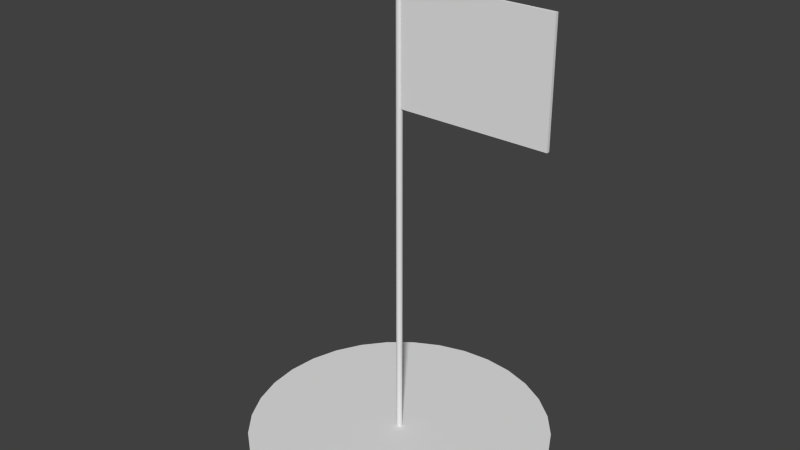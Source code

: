 # Source: Flag.blend  (saved by Blender 2.72.0; exported with 4.5.12 LTS)
import bpy
from mathutils import Matrix  # noqa: F401  (used for matrix-valued properties, if any)

bpy.ops.wm.read_factory_settings(use_empty=True)
scene = bpy.context.scene
scene.name = 'Scene'

# ---- collections
col_collection_1 = bpy.data.collections.new('Collection 1'); scene.collection.children.link(col_collection_1)

# ---- world
world_world = bpy.data.worlds.new('World'); scene.world = world_world
world_world.color = (0.05088, 0.05088, 0.05088)
world_world.use_sun_shadow = False
world_world.sun_shadow_jitter_overblur = 0.0
world_world.cycles.sampling_method = 'MANUAL'
world_world.cycles.sample_map_resolution = 256

# ---- meshes
me_cylinder_001 = bpy.data.meshes.new('Cylinder.001')
me_cylinder_001.from_pydata([(-0.09599, 1.0, -0.5673), (-0.09599, 1.0, -0.5573), (0.0991, 0.9808, -0.5673), (0.0991, 0.9808, -0.5573), (0.2867, 0.9239, -0.5673), (0.2867, 0.9239, -0.5573), (0.4596, 0.8315, -0.5673), (0.4596, 0.8315, -0.5573), (0.6111, 0.7071, -0.5673), (0.6111, 0.7071, -0.5573), (0.7355, 0.5556, -0.5673), (0.7355, 0.5556, -0.5573), (0.8279, 0.3827, -0.5673), (0.8279, 0.3827, -0.5573), (0.8848, 0.1951, -0.5673), (0.8848, 0.1951, -0.5573), (0.904, 7.736e-08, -0.5673), (0.904, 7.736e-08, -0.5573), (0.8848, -0.1951, -0.5673), (0.8848, -0.1951, -0.5573), (0.8279, -0.3827, -0.5673), (0.8279, -0.3827, -0.5573), (0.7355, -0.5556, -0.5673), (0.7355, -0.5556, -0.5573), (0.6111, -0.7071, -0.5673), (0.6111, -0.7071, -0.5573), (0.4596, -0.8315, -0.5673), (0.4596, -0.8315, -0.5573), (0.2867, -0.9239, -0.5673), (0.2867, -0.9239, -0.5573), (0.0991, -0.9808, -0.5673), (0.0991, -0.9808, -0.5573), (-0.09599, -1.0, -0.5673), (-0.09599, -1.0, -0.5573), (-0.2911, -0.9808, -0.5673), (-0.2911, -0.9808, -0.5573), (-0.4787, -0.9239, -0.5673), (-0.4787, -0.9239, -0.5573), (-0.6516, -0.8315, -0.5673), (-0.6516, -0.8315, -0.5573), (-0.8031, -0.7071, -0.5673), (-0.8031, -0.7071, -0.5573), (-0.9275, -0.5556, -0.5673), (-0.9275, -0.5556, -0.5573), (-1.02, -0.3827, -0.5673), (-1.02, -0.3827, -0.5573), (-1.077, -0.1951, -0.5673), (-1.077, -0.1951, -0.5573), (-1.096, 9.675e-07, -0.5673), (-1.096, 9.675e-07, -0.5573), (-1.077, 0.1951, -0.5673), (-1.077, 0.1951, -0.5573), (-1.02, 0.3827, -0.5673), (-1.02, 0.3827, -0.5573), (-0.9275, 0.5556, -0.5673), (-0.9275, 0.5556, -0.5573), (-0.8031, 0.7071, -0.5673), (-0.8031, 0.7071, -0.5573), (-0.6516, 0.8315, -0.5673), (-0.6516, 0.8315, -0.5573), (-0.4787, 0.9239, -0.5673), (-0.4787, 0.9239, -0.5573), (-0.2911, 0.9808, -0.5673), (-0.2911, 0.9808, -0.5573), (-0.09599, 0.02, -0.5623), (-0.09599, 0.02, 2.438), (-0.09209, 0.01962, -0.5623), (-0.09209, 0.01962, 2.438), (-0.08834, 0.01848, -0.5623), (-0.08834, 0.01848, 2.438), (-0.08488, 0.01663, -0.5623), (-0.08488, 0.01663, 2.438), (-0.08185, 0.01414, -0.5623), (-0.08185, 0.01414, 2.438), (-0.07936, 0.01111, -0.5623), (-0.07936, 0.01111, 2.438), (-0.07752, 0.007654, -0.5623), (-0.07752, 0.007654, 2.438), (-0.07638, 0.003902, -0.5623), (-0.07638, 0.003902, 2.438), (-0.07599, 3.376e-09, -0.5623), (-0.07599, 3.376e-09, 2.438), (-0.07638, -0.003902, -0.5623), (-0.07638, -0.003902, 2.438), (-0.07752, -0.007654, -0.5623), (-0.07752, -0.007654, 2.438), (-0.07936, -0.01111, -0.5623), (-0.07936, -0.01111, 2.438), (-0.08185, -0.01414, -0.5623), (-0.08185, -0.01414, 2.438), (-0.08488, -0.01663, -0.5623), (-0.08488, -0.01663, 2.438), (-0.08834, -0.01848, -0.5623), (-0.08834, -0.01848, 2.438), (-0.09209, -0.01962, -0.5623), (-0.09209, -0.01962, 2.438), (-0.09599, -0.02, -0.5623), (-0.09599, -0.02, 2.438), (-0.0999, -0.01962, -0.5623), (-0.0999, -0.01962, 2.438), (-0.1036, -0.01848, -0.5623), (-0.1036, -0.01848, 2.438), (-0.1071, -0.01663, -0.5623), (-0.1071, -0.01663, 2.438), (-0.1101, -0.01414, -0.5623), (-0.1101, -0.01414, 2.438), (-0.1126, -0.01111, -0.5623), (-0.1126, -0.01111, 2.438), (-0.1145, -0.007654, -0.5623), (-0.1145, -0.007654, 2.438), (-0.1156, -0.003902, -0.5623), (-0.1156, -0.003902, 2.438), (-0.116, 2.118e-08, -0.5623), (-0.116, 2.118e-08, 2.438), (-0.1156, 0.003902, -0.5623), (-0.1156, 0.003902, 2.438), (-0.1145, 0.007654, -0.5623), (-0.1145, 0.007654, 2.438), (-0.1126, 0.01111, -0.5623), (-0.1126, 0.01111, 2.438), (-0.1101, 0.01414, -0.5623), (-0.1101, 0.01414, 2.438), (-0.1071, 0.01663, -0.5623), (-0.1071, 0.01663, 2.438), (-0.1036, 0.01848, -0.5623), (-0.1036, 0.01848, 2.438), (-0.0999, 0.01962, -0.5623), (-0.0999, 0.01962, 2.438), (-0.106, -0.01, 2.438), (-0.08599, -0.01, 2.438), (-0.106, 0.01, 2.438), (-0.08599, 0.01, 2.438), (0.914, -0.01, 2.438), (0.914, 0.01, 2.438), (-0.08599, -0.01, 1.688), (-0.08599, 0.01, 1.688), (0.914, -0.01, 1.688), (0.914, 0.01, 1.688)], [], [(0, 1, 3, 2), (2, 3, 5, 4), (4, 5, 7, 6), (6, 7, 9, 8), (8, 9, 11, 10), (10, 11, 13, 12), (12, 13, 15, 14), (14, 15, 17, 16), (16, 17, 19, 18), (18, 19, 21, 20), (20, 21, 23, 22), (22, 23, 25, 24), (24, 25, 27, 26), (26, 27, 29, 28), (28, 29, 31, 30), (30, 31, 33, 32), (32, 33, 35, 34), (34, 35, 37, 36), (36, 37, 39, 38), (38, 39, 41, 40), (40, 41, 43, 42), (42, 43, 45, 44), (44, 45, 47, 46), (46, 47, 49, 48), (48, 49, 51, 50), (50, 51, 53, 52), (52, 53, 55, 54), (54, 55, 57, 56), (56, 57, 59, 58), (58, 59, 61, 60), (3, 1, 63, 61, 59, 57, 55, 53, 51, 49, 47, 45, 43, 41, 39, 37, 35, 33, 31, 29, 27, 25, 23, 21, 19, 17, 15, 13, 11, 9, 7, 5), (62, 63, 1, 0), (60, 61, 63, 62), (0, 2, 4, 6, 8, 10, 12, 14, 16, 18, 20, 22, 24, 26, 28, 30, 32, 34, 36, 38, 40, 42, 44, 46, 48, 50, 52, 54, 56, 58, 60, 62), (64, 65, 67, 66), (66, 67, 69, 68), (68, 69, 71, 70), (70, 71, 73, 72), (72, 73, 75, 74), (74, 75, 77, 76), (76, 77, 79, 78), (78, 79, 81, 80), (80, 81, 83, 82), (82, 83, 85, 84), (84, 85, 87, 86), (86, 87, 89, 88), (88, 89, 91, 90), (90, 91, 93, 92), (92, 93, 95, 94), (94, 95, 97, 96), (96, 97, 99, 98), (98, 99, 101, 100), (100, 101, 103, 102), (102, 103, 105, 104), (104, 105, 107, 106), (106, 107, 109, 108), (108, 109, 111, 110), (110, 111, 113, 112), (112, 113, 115, 114), (114, 115, 117, 116), (116, 117, 119, 118), (118, 119, 121, 120), (120, 121, 123, 122), (122, 123, 125, 124), (67, 65, 127, 125, 123, 121, 119, 117, 115, 113, 111, 109, 107, 105, 103, 101, 99, 97, 95, 93, 91, 89, 87, 85, 83, 81, 79, 77, 75, 73, 71, 69), (126, 127, 65, 64), (124, 125, 127, 126), (64, 66, 68, 70, 72, 74, 76, 78, 80, 82, 84, 86, 88, 90, 92, 94, 96, 98, 100, 102, 104, 106, 108, 110, 112, 114, 116, 118, 120, 122, 124, 126), (128, 129, 131, 130), (129, 132, 136, 134), (135, 134, 136, 137), (133, 131, 135, 137), (132, 133, 137, 136), (131, 129, 134, 135)])
me_cylinder_001.use_remesh_preserve_volume = False
me_cylinder_001.use_remesh_preserve_attributes = False
me_cylinder_001.use_mirror_vertex_groups = False
me_cylinder_001.update()

# ---- objects
ob_cylinder_001 = bpy.data.objects.new('Cylinder.001', me_cylinder_001)

# ---- transforms, parenting, visibility, modifiers, constraints
ob_cylinder_001.location = (0.09599, -1.866e-09, 0.5623)
ob_cylinder_001.lineart.crease_threshold = 0.0

# ---- collection membership
col_collection_1.objects.link(ob_cylinder_001)

# ---- scene / render settings (as saved in the file)
scene.frame_start = 1; scene.frame_end = 250; scene.frame_set(1)
scene.render.engine = 'BLENDER_EEVEE_NEXT'
scene.render.resolution_percentage = 50
scene.render.dither_intensity = 0.0
scene.cycles.use_denoising = False
scene.cycles.samples = 10
scene.cycles.sampling_pattern = 'TABULATED_SOBOL'
scene.cycles.light_sampling_threshold = 0.0
scene.cycles.use_adaptive_sampling = False
scene.cycles.use_light_tree = False
scene.cycles.blur_glossy = 0.0
scene.cycles.pixel_filter_type = 'GAUSSIAN'
scene.cycles.sample_clamp_indirect = 0.0
scene.view_settings.view_transform = 'Standard'
bpy.context.view_layer.update()

# ---- added for rendering (the .blend has no active camera and no usable light): camera, sun
cam_auto = bpy.data.cameras.new('AutoCamera')
cam_auto.lens = 50.0
cam_auto.sensor_width = 36.0
cam_auto.clip_end = 1000.0
ob_auto_camera = bpy.data.objects.new('AutoCamera', cam_auto)
scene.collection.objects.link(ob_auto_camera)
ob_auto_camera.location = (3.82766, -4.58719, 4.55563)
ob_auto_camera.rotation_euler = (1.09748, -7.21219e-08, 0.694738)
scene.camera = ob_auto_camera
light_auto_sun = bpy.data.lights.new('AutoSun', 'SUN')
light_auto_sun.energy = 3.0
light_auto_sun.angle = 0.0523599
ob_auto_sun = bpy.data.objects.new('AutoSun', light_auto_sun)
scene.collection.objects.link(ob_auto_sun)
ob_auto_sun.rotation_euler = (0.872665, 0.174533, 0.523599)
bpy.context.view_layer.update()
